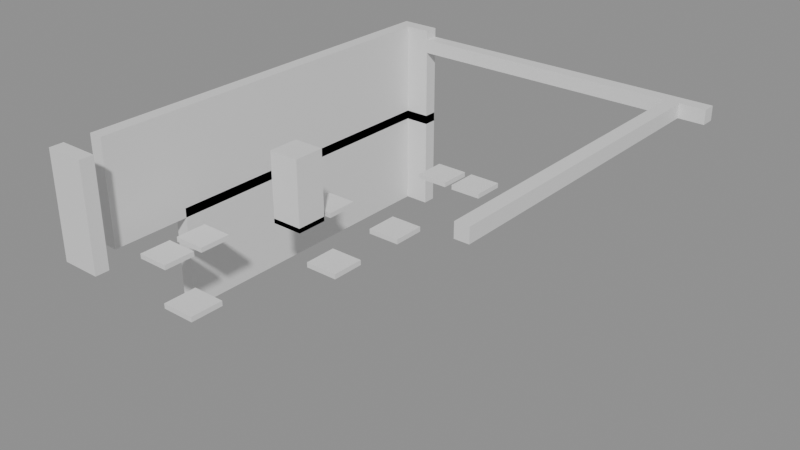 # Source: building_lego.blend  (saved by Blender 5.0.119; exported with 4.5.12 LTS)
import bpy
from mathutils import Matrix  # noqa: F401  (used for matrix-valued properties, if any)

bpy.ops.wm.read_factory_settings(use_empty=True)
scene = bpy.context.scene
scene.name = 'Scene'

# ---- collections
col_01_paredes_externas = bpy.data.collections.new('01_Paredes_Externas'); scene.collection.children.link(col_01_paredes_externas)
col_04_moveis_decoracoes = bpy.data.collections.new('04_Moveis_Decoracoes'); scene.collection.children.link(col_04_moveis_decoracoes)

# ---- materials (node trees are filled in below, after node groups)
mat_mat_parede_externa = bpy.data.materials.new('Mat_Parede_Externa')
mat_mat_moveis = bpy.data.materials.new('Mat_Moveis')

# ---- material node trees
mat_mat_parede_externa.use_nodes = True; mat_mat_parede_externa.node_tree.nodes.clear()
_N = mat_mat_parede_externa.node_tree.nodes; _L = mat_mat_parede_externa.node_tree.links
n0 = _N.new('ShaderNodeBsdfPrincipled'); n0.name = 'BSDF - Pré-fundamentado'; n0.location = (-200, 100)
n1 = _N.new('ShaderNodeOutputMaterial'); n1.name = 'Saída de material'; n1.location = (200, 100)
_L.new(n0.outputs[0], n1.inputs[0])
n1.is_active_output = True
mat_mat_moveis.use_nodes = True; mat_mat_moveis.node_tree.nodes.clear()
_N = mat_mat_moveis.node_tree.nodes; _L = mat_mat_moveis.node_tree.links
n0 = _N.new('ShaderNodeBsdfPrincipled'); n0.name = 'BSDF - Pré-fundamentado'; n0.location = (-200, 100)
n1 = _N.new('ShaderNodeOutputMaterial'); n1.name = 'Saída de material'; n1.location = (200, 100)
_L.new(n0.outputs[0], n1.inputs[0])
n1.is_active_output = True

# ---- meshes
me_bloco_dungeon_wall_4167_4676_z0 = bpy.data.meshes.new('Bloco_dungeon_wall_4167_4676_z0')
me_bloco_dungeon_wall_4167_4676_z0.from_pydata([(-0.5, -0.175, -1.32), (0.5, -0.175, -1.32), (0.5, 0.175, -1.32), (-0.5, 0.175, -1.32), (-0.5, -0.175, 1.32), (0.5, -0.175, 1.32), (0.5, 0.175, 1.32), (-0.5, 0.175, 1.32)], [], [(0, 1, 2, 3), (4, 7, 6, 5), (0, 4, 5, 1), (2, 6, 7, 3), (0, 3, 7, 4), (1, 5, 6, 2)])
me_bloco_dungeon_wall_4167_4676_z0.materials.append(mat_mat_parede_externa)
me_bloco_dungeon_wall_4167_4676_z0.update()
me_bloco_dungeon_wall_4167_4687_z_20 = bpy.data.meshes.new('Bloco_dungeon_wall_4167_4687_z-20')
me_bloco_dungeon_wall_4167_4687_z_20.from_pydata([(-0.5, -0.175, -1.32), (0.5, -0.175, -1.32), (0.5, 0.175, -1.32), (-0.5, 0.175, -1.32), (-0.5, -0.175, 1.32), (0.5, -0.175, 1.32), (0.5, 0.175, 1.32), (-0.5, 0.175, 1.32)], [], [(0, 1, 2, 3), (4, 7, 6, 5), (0, 4, 5, 1), (2, 6, 7, 3), (0, 3, 7, 4), (1, 5, 6, 2)])
me_bloco_dungeon_wall_4167_4687_z_20.materials.append(mat_mat_parede_externa)
me_bloco_dungeon_wall_4167_4687_z_20.update()
me_bloco_dungeon_wall_4167_4687_z0 = bpy.data.meshes.new('Bloco_dungeon_wall_4167_4687_z0')
me_bloco_dungeon_wall_4167_4687_z0.from_pydata([(-0.5, -0.175, -1.32), (0.5, -0.175, -1.32), (0.5, 0.175, -1.32), (-0.5, 0.175, -1.32), (-0.5, -0.175, 1.32), (0.5, -0.175, 1.32), (0.5, 0.175, 1.32), (-0.5, 0.175, 1.32)], [], [(0, 1, 2, 3), (4, 7, 6, 5), (0, 4, 5, 1), (2, 6, 7, 3), (0, 3, 7, 4), (1, 5, 6, 2)])
me_bloco_dungeon_wall_4167_4687_z0.materials.append(mat_mat_parede_externa)
me_bloco_dungeon_wall_4167_4687_z0.update()
me_bloco_stone_wall_4168_4687_z17 = bpy.data.meshes.new('Bloco_stone_wall_4168_4687_z17')
me_bloco_stone_wall_4168_4687_z17.from_pydata([(-0.5, -0.175, -0.18), (0.5, -0.175, -0.18), (0.5, 0.175, -0.18), (-0.5, 0.175, -0.18), (-0.5, -0.175, 0.18), (0.5, -0.175, 0.18), (0.5, 0.175, 0.18), (-0.5, 0.175, 0.18)], [], [(0, 1, 2, 3), (4, 7, 6, 5), (0, 4, 5, 1), (2, 6, 7, 3), (0, 3, 7, 4), (1, 5, 6, 2)])
me_bloco_stone_wall_4168_4687_z17.materials.append(mat_mat_parede_externa)
me_bloco_stone_wall_4168_4687_z17.update()
me_bloco_stone_wall_4169_4687_z17 = bpy.data.meshes.new('Bloco_stone_wall_4169_4687_z17')
me_bloco_stone_wall_4169_4687_z17.from_pydata([(-0.5, -0.175, -0.18), (0.5, -0.175, -0.18), (0.5, 0.175, -0.18), (-0.5, 0.175, -0.18), (-0.5, -0.175, 0.18), (0.5, -0.175, 0.18), (0.5, 0.175, 0.18), (-0.5, 0.175, 0.18)], [], [(0, 1, 2, 3), (4, 7, 6, 5), (0, 4, 5, 1), (2, 6, 7, 3), (0, 3, 7, 4), (1, 5, 6, 2)])
me_bloco_stone_wall_4169_4687_z17.materials.append(mat_mat_parede_externa)
me_bloco_stone_wall_4169_4687_z17.update()
me_bloco_stone_wall_4170_4687_z17 = bpy.data.meshes.new('Bloco_stone_wall_4170_4687_z17')
me_bloco_stone_wall_4170_4687_z17.from_pydata([(-0.5, -0.175, -0.18), (0.5, -0.175, -0.18), (0.5, 0.175, -0.18), (-0.5, 0.175, -0.18), (-0.5, -0.175, 0.18), (0.5, -0.175, 0.18), (0.5, 0.175, 0.18), (-0.5, 0.175, 0.18)], [], [(0, 1, 2, 3), (4, 7, 6, 5), (0, 4, 5, 1), (2, 6, 7, 3), (0, 3, 7, 4), (1, 5, 6, 2)])
me_bloco_stone_wall_4170_4687_z17.materials.append(mat_mat_parede_externa)
me_bloco_stone_wall_4170_4687_z17.update()
me_bloco_stone_wall_4171_4687_z17 = bpy.data.meshes.new('Bloco_stone_wall_4171_4687_z17')
me_bloco_stone_wall_4171_4687_z17.from_pydata([(-0.5, -0.175, -0.18), (0.5, -0.175, -0.18), (0.5, 0.175, -0.18), (-0.5, 0.175, -0.18), (-0.5, -0.175, 0.18), (0.5, -0.175, 0.18), (0.5, 0.175, 0.18), (-0.5, 0.175, 0.18)], [], [(0, 1, 2, 3), (4, 7, 6, 5), (0, 4, 5, 1), (2, 6, 7, 3), (0, 3, 7, 4), (1, 5, 6, 2)])
me_bloco_stone_wall_4171_4687_z17.materials.append(mat_mat_parede_externa)
me_bloco_stone_wall_4171_4687_z17.update()
me_bloco_stone_wall_4172_4687_z17 = bpy.data.meshes.new('Bloco_stone_wall_4172_4687_z17')
me_bloco_stone_wall_4172_4687_z17.from_pydata([(-0.5, -0.175, -0.18), (0.5, -0.175, -0.18), (0.5, 0.175, -0.18), (-0.5, 0.175, -0.18), (-0.5, -0.175, 0.18), (0.5, -0.175, 0.18), (0.5, 0.175, 0.18), (-0.5, 0.175, 0.18)], [], [(0, 1, 2, 3), (4, 7, 6, 5), (0, 4, 5, 1), (2, 6, 7, 3), (0, 3, 7, 4), (1, 5, 6, 2)])
me_bloco_stone_wall_4172_4687_z17.materials.append(mat_mat_parede_externa)
me_bloco_stone_wall_4172_4687_z17.update()
me_bloco_stone_wall_4173_4687_z17 = bpy.data.meshes.new('Bloco_stone_wall_4173_4687_z17')
me_bloco_stone_wall_4173_4687_z17.from_pydata([(-0.5, -0.175, -0.18), (0.5, -0.175, -0.18), (0.5, 0.175, -0.18), (-0.5, 0.175, -0.18), (-0.5, -0.175, 0.18), (0.5, -0.175, 0.18), (0.5, 0.175, 0.18), (-0.5, 0.175, 0.18)], [], [(0, 1, 2, 3), (4, 7, 6, 5), (0, 4, 5, 1), (2, 6, 7, 3), (0, 3, 7, 4), (1, 5, 6, 2)])
me_bloco_stone_wall_4173_4687_z17.materials.append(mat_mat_parede_externa)
me_bloco_stone_wall_4173_4687_z17.update()
me_bloco_stone_wall_4174_4687_z17 = bpy.data.meshes.new('Bloco_stone_wall_4174_4687_z17')
me_bloco_stone_wall_4174_4687_z17.from_pydata([(-0.5, -0.175, -0.18), (0.5, -0.175, -0.18), (0.5, 0.175, -0.18), (-0.5, 0.175, -0.18), (-0.5, -0.175, 0.18), (0.5, -0.175, 0.18), (0.5, 0.175, 0.18), (-0.5, 0.175, 0.18)], [], [(0, 1, 2, 3), (4, 7, 6, 5), (0, 4, 5, 1), (2, 6, 7, 3), (0, 3, 7, 4), (1, 5, 6, 2)])
me_bloco_stone_wall_4174_4687_z17.materials.append(mat_mat_parede_externa)
me_bloco_stone_wall_4174_4687_z17.update()
me_bloco_stone_wall_4175_4687_z17 = bpy.data.meshes.new('Bloco_stone_wall_4175_4687_z17')
me_bloco_stone_wall_4175_4687_z17.from_pydata([(-0.5, -0.175, -0.18), (0.5, -0.175, -0.18), (0.5, 0.175, -0.18), (-0.5, 0.175, -0.18), (-0.5, -0.175, 0.18), (0.5, -0.175, 0.18), (0.5, 0.175, 0.18), (-0.5, 0.175, 0.18)], [], [(0, 1, 2, 3), (4, 7, 6, 5), (0, 4, 5, 1), (2, 6, 7, 3), (0, 3, 7, 4), (1, 5, 6, 2)])
me_bloco_stone_wall_4175_4687_z17.materials.append(mat_mat_parede_externa)
me_bloco_stone_wall_4175_4687_z17.update()
me_bloco_dungeon_wall_4167_4677_z0 = bpy.data.meshes.new('Bloco_dungeon_wall_4167_4677_z0')
me_bloco_dungeon_wall_4167_4677_z0.from_pydata([(-0.175, -0.5, -1.32), (0.175, -0.5, -1.32), (0.175, 0.5, -1.32), (-0.175, 0.5, -1.32), (-0.175, -0.5, 1.32), (0.175, -0.5, 1.32), (0.175, 0.5, 1.32), (-0.175, 0.5, 1.32)], [], [(0, 1, 2, 3), (4, 7, 6, 5), (0, 4, 5, 1), (2, 6, 7, 3), (0, 3, 7, 4), (1, 5, 6, 2)])
me_bloco_dungeon_wall_4167_4677_z0.materials.append(mat_mat_parede_externa)
me_bloco_dungeon_wall_4167_4677_z0.update()
me_bloco_dungeon_wall_4167_4678_z0 = bpy.data.meshes.new('Bloco_dungeon_wall_4167_4678_z0')
me_bloco_dungeon_wall_4167_4678_z0.from_pydata([(-0.175, -0.5, -1.32), (0.175, -0.5, -1.32), (0.175, 0.5, -1.32), (-0.175, 0.5, -1.32), (-0.175, -0.5, 1.32), (0.175, -0.5, 1.32), (0.175, 0.5, 1.32), (-0.175, 0.5, 1.32)], [], [(0, 1, 2, 3), (4, 7, 6, 5), (0, 4, 5, 1), (2, 6, 7, 3), (0, 3, 7, 4), (1, 5, 6, 2)])
me_bloco_dungeon_wall_4167_4678_z0.materials.append(mat_mat_parede_externa)
me_bloco_dungeon_wall_4167_4678_z0.update()
me_bloco_dungeon_wall_4167_4679_z_20 = bpy.data.meshes.new('Bloco_dungeon_wall_4167_4679_z-20')
me_bloco_dungeon_wall_4167_4679_z_20.from_pydata([(-0.175, -0.5, -1.32), (0.175, -0.5, -1.32), (0.175, 0.5, -1.32), (-0.175, 0.5, -1.32), (-0.175, -0.5, 1.32), (0.175, -0.5, 1.32), (0.175, 0.5, 1.32), (-0.175, 0.5, 1.32)], [], [(0, 1, 2, 3), (4, 7, 6, 5), (0, 4, 5, 1), (2, 6, 7, 3), (0, 3, 7, 4), (1, 5, 6, 2)])
me_bloco_dungeon_wall_4167_4679_z_20.materials.append(mat_mat_parede_externa)
me_bloco_dungeon_wall_4167_4679_z_20.update()
me_bloco_dungeon_wall_4167_4679_z0 = bpy.data.meshes.new('Bloco_dungeon_wall_4167_4679_z0')
me_bloco_dungeon_wall_4167_4679_z0.from_pydata([(-0.175, -0.5, -1.32), (0.175, -0.5, -1.32), (0.175, 0.5, -1.32), (-0.175, 0.5, -1.32), (-0.175, -0.5, 1.32), (0.175, -0.5, 1.32), (0.175, 0.5, 1.32), (-0.175, 0.5, 1.32)], [], [(0, 1, 2, 3), (4, 7, 6, 5), (0, 4, 5, 1), (2, 6, 7, 3), (0, 3, 7, 4), (1, 5, 6, 2)])
me_bloco_dungeon_wall_4167_4679_z0.materials.append(mat_mat_parede_externa)
me_bloco_dungeon_wall_4167_4679_z0.update()
me_bloco_dungeon_wall_4167_4680_z_20 = bpy.data.meshes.new('Bloco_dungeon_wall_4167_4680_z-20')
me_bloco_dungeon_wall_4167_4680_z_20.from_pydata([(-0.175, -0.5, -1.32), (0.175, -0.5, -1.32), (0.175, 0.5, -1.32), (-0.175, 0.5, -1.32), (-0.175, -0.5, 1.32), (0.175, -0.5, 1.32), (0.175, 0.5, 1.32), (-0.175, 0.5, 1.32)], [], [(0, 1, 2, 3), (4, 7, 6, 5), (0, 4, 5, 1), (2, 6, 7, 3), (0, 3, 7, 4), (1, 5, 6, 2)])
me_bloco_dungeon_wall_4167_4680_z_20.materials.append(mat_mat_parede_externa)
me_bloco_dungeon_wall_4167_4680_z_20.update()
me_bloco_dungeon_wall_4167_4680_z0 = bpy.data.meshes.new('Bloco_dungeon_wall_4167_4680_z0')
me_bloco_dungeon_wall_4167_4680_z0.from_pydata([(-0.175, -0.5, -1.32), (0.175, -0.5, -1.32), (0.175, 0.5, -1.32), (-0.175, 0.5, -1.32), (-0.175, -0.5, 1.32), (0.175, -0.5, 1.32), (0.175, 0.5, 1.32), (-0.175, 0.5, 1.32)], [], [(0, 1, 2, 3), (4, 7, 6, 5), (0, 4, 5, 1), (2, 6, 7, 3), (0, 3, 7, 4), (1, 5, 6, 2)])
me_bloco_dungeon_wall_4167_4680_z0.materials.append(mat_mat_parede_externa)
me_bloco_dungeon_wall_4167_4680_z0.update()
me_bloco_dungeon_wall_4167_4681_z_20 = bpy.data.meshes.new('Bloco_dungeon_wall_4167_4681_z-20')
me_bloco_dungeon_wall_4167_4681_z_20.from_pydata([(-0.175, -0.5, -1.32), (0.175, -0.5, -1.32), (0.175, 0.5, -1.32), (-0.175, 0.5, -1.32), (-0.175, -0.5, 1.32), (0.175, -0.5, 1.32), (0.175, 0.5, 1.32), (-0.175, 0.5, 1.32)], [], [(0, 1, 2, 3), (4, 7, 6, 5), (0, 4, 5, 1), (2, 6, 7, 3), (0, 3, 7, 4), (1, 5, 6, 2)])
me_bloco_dungeon_wall_4167_4681_z_20.materials.append(mat_mat_parede_externa)
me_bloco_dungeon_wall_4167_4681_z_20.update()
me_bloco_dungeon_wall_4167_4681_z0 = bpy.data.meshes.new('Bloco_dungeon_wall_4167_4681_z0')
me_bloco_dungeon_wall_4167_4681_z0.from_pydata([(-0.175, -0.5, -1.32), (0.175, -0.5, -1.32), (0.175, 0.5, -1.32), (-0.175, 0.5, -1.32), (-0.175, -0.5, 1.32), (0.175, -0.5, 1.32), (0.175, 0.5, 1.32), (-0.175, 0.5, 1.32)], [], [(0, 1, 2, 3), (4, 7, 6, 5), (0, 4, 5, 1), (2, 6, 7, 3), (0, 3, 7, 4), (1, 5, 6, 2)])
me_bloco_dungeon_wall_4167_4681_z0.materials.append(mat_mat_parede_externa)
me_bloco_dungeon_wall_4167_4681_z0.update()
me_bloco_dungeon_wall_4167_4682_z_20 = bpy.data.meshes.new('Bloco_dungeon_wall_4167_4682_z-20')
me_bloco_dungeon_wall_4167_4682_z_20.from_pydata([(-0.175, -0.5, -1.32), (0.175, -0.5, -1.32), (0.175, 0.5, -1.32), (-0.175, 0.5, -1.32), (-0.175, -0.5, 1.32), (0.175, -0.5, 1.32), (0.175, 0.5, 1.32), (-0.175, 0.5, 1.32)], [], [(0, 1, 2, 3), (4, 7, 6, 5), (0, 4, 5, 1), (2, 6, 7, 3), (0, 3, 7, 4), (1, 5, 6, 2)])
me_bloco_dungeon_wall_4167_4682_z_20.materials.append(mat_mat_parede_externa)
me_bloco_dungeon_wall_4167_4682_z_20.update()
me_bloco_dungeon_wall_4167_4682_z0 = bpy.data.meshes.new('Bloco_dungeon_wall_4167_4682_z0')
me_bloco_dungeon_wall_4167_4682_z0.from_pydata([(-0.175, -0.5, -1.32), (0.175, -0.5, -1.32), (0.175, 0.5, -1.32), (-0.175, 0.5, -1.32), (-0.175, -0.5, 1.32), (0.175, -0.5, 1.32), (0.175, 0.5, 1.32), (-0.175, 0.5, 1.32)], [], [(0, 1, 2, 3), (4, 7, 6, 5), (0, 4, 5, 1), (2, 6, 7, 3), (0, 3, 7, 4), (1, 5, 6, 2)])
me_bloco_dungeon_wall_4167_4682_z0.materials.append(mat_mat_parede_externa)
me_bloco_dungeon_wall_4167_4682_z0.update()
me_bloco_dungeon_wall_4167_4683_z_20 = bpy.data.meshes.new('Bloco_dungeon_wall_4167_4683_z-20')
me_bloco_dungeon_wall_4167_4683_z_20.from_pydata([(-0.175, -0.5, -1.32), (0.175, -0.5, -1.32), (0.175, 0.5, -1.32), (-0.175, 0.5, -1.32), (-0.175, -0.5, 1.32), (0.175, -0.5, 1.32), (0.175, 0.5, 1.32), (-0.175, 0.5, 1.32)], [], [(0, 1, 2, 3), (4, 7, 6, 5), (0, 4, 5, 1), (2, 6, 7, 3), (0, 3, 7, 4), (1, 5, 6, 2)])
me_bloco_dungeon_wall_4167_4683_z_20.materials.append(mat_mat_parede_externa)
me_bloco_dungeon_wall_4167_4683_z_20.update()
me_bloco_dungeon_wall_4167_4683_z0 = bpy.data.meshes.new('Bloco_dungeon_wall_4167_4683_z0')
me_bloco_dungeon_wall_4167_4683_z0.from_pydata([(-0.175, -0.5, -1.32), (0.175, -0.5, -1.32), (0.175, 0.5, -1.32), (-0.175, 0.5, -1.32), (-0.175, -0.5, 1.32), (0.175, -0.5, 1.32), (0.175, 0.5, 1.32), (-0.175, 0.5, 1.32)], [], [(0, 1, 2, 3), (4, 7, 6, 5), (0, 4, 5, 1), (2, 6, 7, 3), (0, 3, 7, 4), (1, 5, 6, 2)])
me_bloco_dungeon_wall_4167_4683_z0.materials.append(mat_mat_parede_externa)
me_bloco_dungeon_wall_4167_4683_z0.update()
me_bloco_dungeon_wall_4167_4684_z_20 = bpy.data.meshes.new('Bloco_dungeon_wall_4167_4684_z-20')
me_bloco_dungeon_wall_4167_4684_z_20.from_pydata([(-0.175, -0.5, -1.32), (0.175, -0.5, -1.32), (0.175, 0.5, -1.32), (-0.175, 0.5, -1.32), (-0.175, -0.5, 1.32), (0.175, -0.5, 1.32), (0.175, 0.5, 1.32), (-0.175, 0.5, 1.32)], [], [(0, 1, 2, 3), (4, 7, 6, 5), (0, 4, 5, 1), (2, 6, 7, 3), (0, 3, 7, 4), (1, 5, 6, 2)])
me_bloco_dungeon_wall_4167_4684_z_20.materials.append(mat_mat_parede_externa)
me_bloco_dungeon_wall_4167_4684_z_20.update()
me_bloco_dungeon_wall_4167_4684_z0 = bpy.data.meshes.new('Bloco_dungeon_wall_4167_4684_z0')
me_bloco_dungeon_wall_4167_4684_z0.from_pydata([(-0.175, -0.5, -1.32), (0.175, -0.5, -1.32), (0.175, 0.5, -1.32), (-0.175, 0.5, -1.32), (-0.175, -0.5, 1.32), (0.175, -0.5, 1.32), (0.175, 0.5, 1.32), (-0.175, 0.5, 1.32)], [], [(0, 1, 2, 3), (4, 7, 6, 5), (0, 4, 5, 1), (2, 6, 7, 3), (0, 3, 7, 4), (1, 5, 6, 2)])
me_bloco_dungeon_wall_4167_4684_z0.materials.append(mat_mat_parede_externa)
me_bloco_dungeon_wall_4167_4684_z0.update()
me_bloco_dungeon_wall_4167_4685_z_20 = bpy.data.meshes.new('Bloco_dungeon_wall_4167_4685_z-20')
me_bloco_dungeon_wall_4167_4685_z_20.from_pydata([(-0.175, -0.5, -1.32), (0.175, -0.5, -1.32), (0.175, 0.5, -1.32), (-0.175, 0.5, -1.32), (-0.175, -0.5, 1.32), (0.175, -0.5, 1.32), (0.175, 0.5, 1.32), (-0.175, 0.5, 1.32)], [], [(0, 1, 2, 3), (4, 7, 6, 5), (0, 4, 5, 1), (2, 6, 7, 3), (0, 3, 7, 4), (1, 5, 6, 2)])
me_bloco_dungeon_wall_4167_4685_z_20.materials.append(mat_mat_parede_externa)
me_bloco_dungeon_wall_4167_4685_z_20.update()
me_bloco_dungeon_wall_4167_4685_z0 = bpy.data.meshes.new('Bloco_dungeon_wall_4167_4685_z0')
me_bloco_dungeon_wall_4167_4685_z0.from_pydata([(-0.175, -0.5, -1.32), (0.175, -0.5, -1.32), (0.175, 0.5, -1.32), (-0.175, 0.5, -1.32), (-0.175, -0.5, 1.32), (0.175, -0.5, 1.32), (0.175, 0.5, 1.32), (-0.175, 0.5, 1.32)], [], [(0, 1, 2, 3), (4, 7, 6, 5), (0, 4, 5, 1), (2, 6, 7, 3), (0, 3, 7, 4), (1, 5, 6, 2)])
me_bloco_dungeon_wall_4167_4685_z0.materials.append(mat_mat_parede_externa)
me_bloco_dungeon_wall_4167_4685_z0.update()
me_bloco_dungeon_wall_4167_4686_z_20 = bpy.data.meshes.new('Bloco_dungeon_wall_4167_4686_z-20')
me_bloco_dungeon_wall_4167_4686_z_20.from_pydata([(-0.175, -0.5, -1.32), (0.175, -0.5, -1.32), (0.175, 0.5, -1.32), (-0.175, 0.5, -1.32), (-0.175, -0.5, 1.32), (0.175, -0.5, 1.32), (0.175, 0.5, 1.32), (-0.175, 0.5, 1.32)], [], [(0, 1, 2, 3), (4, 7, 6, 5), (0, 4, 5, 1), (2, 6, 7, 3), (0, 3, 7, 4), (1, 5, 6, 2)])
me_bloco_dungeon_wall_4167_4686_z_20.materials.append(mat_mat_parede_externa)
me_bloco_dungeon_wall_4167_4686_z_20.update()
me_bloco_dungeon_wall_4167_4686_z0 = bpy.data.meshes.new('Bloco_dungeon_wall_4167_4686_z0')
me_bloco_dungeon_wall_4167_4686_z0.from_pydata([(-0.175, -0.5, -1.32), (0.175, -0.5, -1.32), (0.175, 0.5, -1.32), (-0.175, 0.5, -1.32), (-0.175, -0.5, 1.32), (0.175, -0.5, 1.32), (0.175, 0.5, 1.32), (-0.175, 0.5, 1.32)], [], [(0, 1, 2, 3), (4, 7, 6, 5), (0, 4, 5, 1), (2, 6, 7, 3), (0, 3, 7, 4), (1, 5, 6, 2)])
me_bloco_dungeon_wall_4167_4686_z0.materials.append(mat_mat_parede_externa)
me_bloco_dungeon_wall_4167_4686_z0.update()
me_bloco_stone_wall_4175_4679_z17 = bpy.data.meshes.new('Bloco_stone_wall_4175_4679_z17')
me_bloco_stone_wall_4175_4679_z17.from_pydata([(-0.175, -0.5, -0.18), (0.175, -0.5, -0.18), (0.175, 0.5, -0.18), (-0.175, 0.5, -0.18), (-0.175, -0.5, 0.18), (0.175, -0.5, 0.18), (0.175, 0.5, 0.18), (-0.175, 0.5, 0.18)], [], [(0, 1, 2, 3), (4, 7, 6, 5), (0, 4, 5, 1), (2, 6, 7, 3), (0, 3, 7, 4), (1, 5, 6, 2)])
me_bloco_stone_wall_4175_4679_z17.materials.append(mat_mat_parede_externa)
me_bloco_stone_wall_4175_4679_z17.update()
me_bloco_stone_wall_4175_4680_z17 = bpy.data.meshes.new('Bloco_stone_wall_4175_4680_z17')
me_bloco_stone_wall_4175_4680_z17.from_pydata([(-0.175, -0.5, -0.18), (0.175, -0.5, -0.18), (0.175, 0.5, -0.18), (-0.175, 0.5, -0.18), (-0.175, -0.5, 0.18), (0.175, -0.5, 0.18), (0.175, 0.5, 0.18), (-0.175, 0.5, 0.18)], [], [(0, 1, 2, 3), (4, 7, 6, 5), (0, 4, 5, 1), (2, 6, 7, 3), (0, 3, 7, 4), (1, 5, 6, 2)])
me_bloco_stone_wall_4175_4680_z17.materials.append(mat_mat_parede_externa)
me_bloco_stone_wall_4175_4680_z17.update()
me_bloco_stone_wall_4175_4681_z17 = bpy.data.meshes.new('Bloco_stone_wall_4175_4681_z17')
me_bloco_stone_wall_4175_4681_z17.from_pydata([(-0.175, -0.5, -0.18), (0.175, -0.5, -0.18), (0.175, 0.5, -0.18), (-0.175, 0.5, -0.18), (-0.175, -0.5, 0.18), (0.175, -0.5, 0.18), (0.175, 0.5, 0.18), (-0.175, 0.5, 0.18)], [], [(0, 1, 2, 3), (4, 7, 6, 5), (0, 4, 5, 1), (2, 6, 7, 3), (0, 3, 7, 4), (1, 5, 6, 2)])
me_bloco_stone_wall_4175_4681_z17.materials.append(mat_mat_parede_externa)
me_bloco_stone_wall_4175_4681_z17.update()
me_bloco_stone_wall_4175_4682_z17 = bpy.data.meshes.new('Bloco_stone_wall_4175_4682_z17')
me_bloco_stone_wall_4175_4682_z17.from_pydata([(-0.175, -0.5, -0.18), (0.175, -0.5, -0.18), (0.175, 0.5, -0.18), (-0.175, 0.5, -0.18), (-0.175, -0.5, 0.18), (0.175, -0.5, 0.18), (0.175, 0.5, 0.18), (-0.175, 0.5, 0.18)], [], [(0, 1, 2, 3), (4, 7, 6, 5), (0, 4, 5, 1), (2, 6, 7, 3), (0, 3, 7, 4), (1, 5, 6, 2)])
me_bloco_stone_wall_4175_4682_z17.materials.append(mat_mat_parede_externa)
me_bloco_stone_wall_4175_4682_z17.update()
me_bloco_stone_wall_4175_4683_z17 = bpy.data.meshes.new('Bloco_stone_wall_4175_4683_z17')
me_bloco_stone_wall_4175_4683_z17.from_pydata([(-0.175, -0.5, -0.18), (0.175, -0.5, -0.18), (0.175, 0.5, -0.18), (-0.175, 0.5, -0.18), (-0.175, -0.5, 0.18), (0.175, -0.5, 0.18), (0.175, 0.5, 0.18), (-0.175, 0.5, 0.18)], [], [(0, 1, 2, 3), (4, 7, 6, 5), (0, 4, 5, 1), (2, 6, 7, 3), (0, 3, 7, 4), (1, 5, 6, 2)])
me_bloco_stone_wall_4175_4683_z17.materials.append(mat_mat_parede_externa)
me_bloco_stone_wall_4175_4683_z17.update()
me_bloco_stone_wall_4175_4684_z17 = bpy.data.meshes.new('Bloco_stone_wall_4175_4684_z17')
me_bloco_stone_wall_4175_4684_z17.from_pydata([(-0.175, -0.5, -0.18), (0.175, -0.5, -0.18), (0.175, 0.5, -0.18), (-0.175, 0.5, -0.18), (-0.175, -0.5, 0.18), (0.175, -0.5, 0.18), (0.175, 0.5, 0.18), (-0.175, 0.5, 0.18)], [], [(0, 1, 2, 3), (4, 7, 6, 5), (0, 4, 5, 1), (2, 6, 7, 3), (0, 3, 7, 4), (1, 5, 6, 2)])
me_bloco_stone_wall_4175_4684_z17.materials.append(mat_mat_parede_externa)
me_bloco_stone_wall_4175_4684_z17.update()
me_bloco_stone_wall_4175_4685_z17 = bpy.data.meshes.new('Bloco_stone_wall_4175_4685_z17')
me_bloco_stone_wall_4175_4685_z17.from_pydata([(-0.175, -0.5, -0.18), (0.175, -0.5, -0.18), (0.175, 0.5, -0.18), (-0.175, 0.5, -0.18), (-0.175, -0.5, 0.18), (0.175, -0.5, 0.18), (0.175, 0.5, 0.18), (-0.175, 0.5, 0.18)], [], [(0, 1, 2, 3), (4, 7, 6, 5), (0, 4, 5, 1), (2, 6, 7, 3), (0, 3, 7, 4), (1, 5, 6, 2)])
me_bloco_stone_wall_4175_4685_z17.materials.append(mat_mat_parede_externa)
me_bloco_stone_wall_4175_4685_z17.update()
me_bloco_stone_wall_4175_4686_z17 = bpy.data.meshes.new('Bloco_stone_wall_4175_4686_z17')
me_bloco_stone_wall_4175_4686_z17.from_pydata([(-0.175, -0.5, -0.18), (0.175, -0.5, -0.18), (0.175, 0.5, -0.18), (-0.175, 0.5, -0.18), (-0.175, -0.5, 0.18), (0.175, -0.5, 0.18), (0.175, 0.5, 0.18), (-0.175, 0.5, 0.18)], [], [(0, 1, 2, 3), (4, 7, 6, 5), (0, 4, 5, 1), (2, 6, 7, 3), (0, 3, 7, 4), (1, 5, 6, 2)])
me_bloco_stone_wall_4175_4686_z17.materials.append(mat_mat_parede_externa)
me_bloco_stone_wall_4175_4686_z17.update()
me_movel_web_4170_4676_z0 = bpy.data.meshes.new('Movel_web_4170_4676_z0')
me_movel_web_4170_4676_z0.from_pydata([(-0.4, -0.4, -0.06), (0.4, -0.4, -0.06), (0.4, 0.4, -0.06), (-0.4, 0.4, -0.06), (-0.4, -0.4, 0.06), (0.4, -0.4, 0.06), (0.4, 0.4, 0.06), (-0.4, 0.4, 0.06)], [], [(0, 1, 2, 3), (4, 7, 6, 5), (0, 4, 5, 1), (2, 6, 7, 3), (0, 3, 7, 4), (1, 5, 6, 2)])
me_movel_web_4170_4676_z0.materials.append(mat_mat_moveis)
me_movel_web_4170_4676_z0.update()
me_movel_body_4168_4677_z0 = bpy.data.meshes.new('Movel_body_4168_4677_z0')
me_movel_body_4168_4677_z0.from_pydata([(-0.4, -0.4, -0.06), (0.4, -0.4, -0.06), (0.4, 0.4, -0.06), (-0.4, 0.4, -0.06), (-0.4, -0.4, 0.06), (0.4, -0.4, 0.06), (0.4, 0.4, 0.06), (-0.4, 0.4, 0.06)], [], [(0, 1, 2, 3), (4, 7, 6, 5), (0, 4, 5, 1), (2, 6, 7, 3), (0, 3, 7, 4), (1, 5, 6, 2)])
me_movel_body_4168_4677_z0.materials.append(mat_mat_moveis)
me_movel_body_4168_4677_z0.update()
me_movel_garbage_4168_4678_z0 = bpy.data.meshes.new('Movel_garbage_4168_4678_z0')
me_movel_garbage_4168_4678_z0.from_pydata([(-0.4, -0.4, -0.06), (0.4, -0.4, -0.06), (0.4, 0.4, -0.06), (-0.4, 0.4, -0.06), (-0.4, -0.4, 0.06), (0.4, -0.4, 0.06), (0.4, 0.4, 0.06), (-0.4, 0.4, 0.06)], [], [(0, 1, 2, 3), (4, 7, 6, 5), (0, 4, 5, 1), (2, 6, 7, 3), (0, 3, 7, 4), (1, 5, 6, 2)])
me_movel_garbage_4168_4678_z0.materials.append(mat_mat_moveis)
me_movel_garbage_4168_4678_z0.update()
me_movel_garbage_4171_4679_z0 = bpy.data.meshes.new('Movel_garbage_4171_4679_z0')
me_movel_garbage_4171_4679_z0.from_pydata([(-0.4, -0.4, -0.06), (0.4, -0.4, -0.06), (0.4, 0.4, -0.06), (-0.4, 0.4, -0.06), (-0.4, -0.4, 0.06), (0.4, -0.4, 0.06), (0.4, 0.4, 0.06), (-0.4, 0.4, 0.06)], [], [(0, 1, 2, 3), (4, 7, 6, 5), (0, 4, 5, 1), (2, 6, 7, 3), (0, 3, 7, 4), (1, 5, 6, 2)])
me_movel_garbage_4171_4679_z0.materials.append(mat_mat_moveis)
me_movel_garbage_4171_4679_z0.update()
me_movel_fire_pit_4169_4680_z0 = bpy.data.meshes.new('Movel_fire_pit_4169_4680_z0')
me_movel_fire_pit_4169_4680_z0.from_pydata([(-0.4, -0.4, -0.06), (0.4, -0.4, -0.06), (0.4, 0.4, -0.06), (-0.4, 0.4, -0.06), (-0.4, -0.4, 0.06), (0.4, -0.4, 0.06), (0.4, 0.4, 0.06), (-0.4, 0.4, 0.06)], [], [(0, 1, 2, 3), (4, 7, 6, 5), (0, 4, 5, 1), (2, 6, 7, 3), (0, 3, 7, 4), (1, 5, 6, 2)])
me_movel_fire_pit_4169_4680_z0.materials.append(mat_mat_moveis)
me_movel_fire_pit_4169_4680_z0.update()
me_movel_cauldron_4169_4680_z0 = bpy.data.meshes.new('Movel_cauldron_4169_4680_z0')
me_movel_cauldron_4169_4680_z0.from_pydata([(-0.4, -0.4, -0.9), (0.4, -0.4, -0.9), (0.4, 0.4, -0.9), (-0.4, 0.4, -0.9), (-0.4, -0.4, 0.9), (0.4, -0.4, 0.9), (0.4, 0.4, 0.9), (-0.4, 0.4, 0.9)], [], [(0, 1, 2, 3), (4, 7, 6, 5), (0, 4, 5, 1), (2, 6, 7, 3), (0, 3, 7, 4), (1, 5, 6, 2)])
me_movel_cauldron_4169_4680_z0.materials.append(mat_mat_moveis)
me_movel_cauldron_4169_4680_z0.update()
me_movel_garbage_4168_4681_z0 = bpy.data.meshes.new('Movel_garbage_4168_4681_z0')
me_movel_garbage_4168_4681_z0.from_pydata([(-0.4, -0.4, -0.06), (0.4, -0.4, -0.06), (0.4, 0.4, -0.06), (-0.4, 0.4, -0.06), (-0.4, -0.4, 0.06), (0.4, -0.4, 0.06), (0.4, 0.4, 0.06), (-0.4, 0.4, 0.06)], [], [(0, 1, 2, 3), (4, 7, 6, 5), (0, 4, 5, 1), (2, 6, 7, 3), (0, 3, 7, 4), (1, 5, 6, 2)])
me_movel_garbage_4168_4681_z0.materials.append(mat_mat_moveis)
me_movel_garbage_4168_4681_z0.update()
me_movel_body_part_4169_4681_z0 = bpy.data.meshes.new('Movel_body_part_4169_4681_z0')
me_movel_body_part_4169_4681_z0.from_pydata([(-0.4, -0.4, -0.06), (0.4, -0.4, -0.06), (0.4, 0.4, -0.06), (-0.4, 0.4, -0.06), (-0.4, -0.4, 0.06), (0.4, -0.4, 0.06), (0.4, 0.4, 0.06), (-0.4, 0.4, 0.06)], [], [(0, 1, 2, 3), (4, 7, 6, 5), (0, 4, 5, 1), (2, 6, 7, 3), (0, 3, 7, 4), (1, 5, 6, 2)])
me_movel_body_part_4169_4681_z0.materials.append(mat_mat_moveis)
me_movel_body_part_4169_4681_z0.update()
me_movel_garbage_4171_4681_z0 = bpy.data.meshes.new('Movel_garbage_4171_4681_z0')
me_movel_garbage_4171_4681_z0.from_pydata([(-0.4, -0.4, -0.06), (0.4, -0.4, -0.06), (0.4, 0.4, -0.06), (-0.4, 0.4, -0.06), (-0.4, -0.4, 0.06), (0.4, -0.4, 0.06), (0.4, 0.4, 0.06), (-0.4, 0.4, 0.06)], [], [(0, 1, 2, 3), (4, 7, 6, 5), (0, 4, 5, 1), (2, 6, 7, 3), (0, 3, 7, 4), (1, 5, 6, 2)])
me_movel_garbage_4171_4681_z0.materials.append(mat_mat_moveis)
me_movel_garbage_4171_4681_z0.update()
me_movel_garbage_4170_4684_z0 = bpy.data.meshes.new('Movel_garbage_4170_4684_z0')
me_movel_garbage_4170_4684_z0.from_pydata([(-0.4, -0.4, -0.06), (0.4, -0.4, -0.06), (0.4, 0.4, -0.06), (-0.4, 0.4, -0.06), (-0.4, -0.4, 0.06), (0.4, -0.4, 0.06), (0.4, 0.4, 0.06), (-0.4, 0.4, 0.06)], [], [(0, 1, 2, 3), (4, 7, 6, 5), (0, 4, 5, 1), (2, 6, 7, 3), (0, 3, 7, 4), (1, 5, 6, 2)])
me_movel_garbage_4170_4684_z0.materials.append(mat_mat_moveis)
me_movel_garbage_4170_4684_z0.update()
me_movel_garbage_4171_4684_z0 = bpy.data.meshes.new('Movel_garbage_4171_4684_z0')
me_movel_garbage_4171_4684_z0.from_pydata([(-0.4, -0.4, -0.06), (0.4, -0.4, -0.06), (0.4, 0.4, -0.06), (-0.4, 0.4, -0.06), (-0.4, -0.4, 0.06), (0.4, -0.4, 0.06), (0.4, 0.4, 0.06), (-0.4, 0.4, 0.06)], [], [(0, 1, 2, 3), (4, 7, 6, 5), (0, 4, 5, 1), (2, 6, 7, 3), (0, 3, 7, 4), (1, 5, 6, 2)])
me_movel_garbage_4171_4684_z0.materials.append(mat_mat_moveis)
me_movel_garbage_4171_4684_z0.update()

# ---- objects
ob_parede_externa_norte_y4676_x4167_4167 = bpy.data.objects.new('Parede_Externa_Norte_Y4676_X4167_4167', None)
ob_bloco_dungeon_wall_4167_4676_z0 = bpy.data.objects.new('Bloco_dungeon_wall_4167_4676_z0', me_bloco_dungeon_wall_4167_4676_z0)
ob_parede_externa_sul_y4687_x4167_4175 = bpy.data.objects.new('Parede_Externa_Sul_Y4687_X4167_4175', None)
ob_bloco_dungeon_wall_4167_4687_z_20 = bpy.data.objects.new('Bloco_dungeon_wall_4167_4687_z-20', me_bloco_dungeon_wall_4167_4687_z_20)
ob_bloco_dungeon_wall_4167_4687_z0 = bpy.data.objects.new('Bloco_dungeon_wall_4167_4687_z0', me_bloco_dungeon_wall_4167_4687_z0)
ob_bloco_stone_wall_4168_4687_z17 = bpy.data.objects.new('Bloco_stone_wall_4168_4687_z17', me_bloco_stone_wall_4168_4687_z17)
ob_bloco_stone_wall_4169_4687_z17 = bpy.data.objects.new('Bloco_stone_wall_4169_4687_z17', me_bloco_stone_wall_4169_4687_z17)
ob_bloco_stone_wall_4170_4687_z17 = bpy.data.objects.new('Bloco_stone_wall_4170_4687_z17', me_bloco_stone_wall_4170_4687_z17)
ob_bloco_stone_wall_4171_4687_z17 = bpy.data.objects.new('Bloco_stone_wall_4171_4687_z17', me_bloco_stone_wall_4171_4687_z17)
ob_bloco_stone_wall_4172_4687_z17 = bpy.data.objects.new('Bloco_stone_wall_4172_4687_z17', me_bloco_stone_wall_4172_4687_z17)
ob_bloco_stone_wall_4173_4687_z17 = bpy.data.objects.new('Bloco_stone_wall_4173_4687_z17', me_bloco_stone_wall_4173_4687_z17)
ob_bloco_stone_wall_4174_4687_z17 = bpy.data.objects.new('Bloco_stone_wall_4174_4687_z17', me_bloco_stone_wall_4174_4687_z17)
ob_bloco_stone_wall_4175_4687_z17 = bpy.data.objects.new('Bloco_stone_wall_4175_4687_z17', me_bloco_stone_wall_4175_4687_z17)
ob_parede_externa_oeste_x4167_y4677_4686 = bpy.data.objects.new('Parede_Externa_Oeste_X4167_Y4677_4686', None)
ob_bloco_dungeon_wall_4167_4677_z0 = bpy.data.objects.new('Bloco_dungeon_wall_4167_4677_z0', me_bloco_dungeon_wall_4167_4677_z0)
ob_bloco_dungeon_wall_4167_4678_z0 = bpy.data.objects.new('Bloco_dungeon_wall_4167_4678_z0', me_bloco_dungeon_wall_4167_4678_z0)
ob_bloco_dungeon_wall_4167_4679_z_20 = bpy.data.objects.new('Bloco_dungeon_wall_4167_4679_z-20', me_bloco_dungeon_wall_4167_4679_z_20)
ob_bloco_dungeon_wall_4167_4679_z0 = bpy.data.objects.new('Bloco_dungeon_wall_4167_4679_z0', me_bloco_dungeon_wall_4167_4679_z0)
ob_bloco_dungeon_wall_4167_4680_z_20 = bpy.data.objects.new('Bloco_dungeon_wall_4167_4680_z-20', me_bloco_dungeon_wall_4167_4680_z_20)
ob_bloco_dungeon_wall_4167_4680_z0 = bpy.data.objects.new('Bloco_dungeon_wall_4167_4680_z0', me_bloco_dungeon_wall_4167_4680_z0)
ob_bloco_dungeon_wall_4167_4681_z_20 = bpy.data.objects.new('Bloco_dungeon_wall_4167_4681_z-20', me_bloco_dungeon_wall_4167_4681_z_20)
ob_bloco_dungeon_wall_4167_4681_z0 = bpy.data.objects.new('Bloco_dungeon_wall_4167_4681_z0', me_bloco_dungeon_wall_4167_4681_z0)
ob_bloco_dungeon_wall_4167_4682_z_20 = bpy.data.objects.new('Bloco_dungeon_wall_4167_4682_z-20', me_bloco_dungeon_wall_4167_4682_z_20)
ob_bloco_dungeon_wall_4167_4682_z0 = bpy.data.objects.new('Bloco_dungeon_wall_4167_4682_z0', me_bloco_dungeon_wall_4167_4682_z0)
ob_bloco_dungeon_wall_4167_4683_z_20 = bpy.data.objects.new('Bloco_dungeon_wall_4167_4683_z-20', me_bloco_dungeon_wall_4167_4683_z_20)
ob_bloco_dungeon_wall_4167_4683_z0 = bpy.data.objects.new('Bloco_dungeon_wall_4167_4683_z0', me_bloco_dungeon_wall_4167_4683_z0)
ob_bloco_dungeon_wall_4167_4684_z_20 = bpy.data.objects.new('Bloco_dungeon_wall_4167_4684_z-20', me_bloco_dungeon_wall_4167_4684_z_20)
ob_bloco_dungeon_wall_4167_4684_z0 = bpy.data.objects.new('Bloco_dungeon_wall_4167_4684_z0', me_bloco_dungeon_wall_4167_4684_z0)
ob_bloco_dungeon_wall_4167_4685_z_20 = bpy.data.objects.new('Bloco_dungeon_wall_4167_4685_z-20', me_bloco_dungeon_wall_4167_4685_z_20)
ob_bloco_dungeon_wall_4167_4685_z0 = bpy.data.objects.new('Bloco_dungeon_wall_4167_4685_z0', me_bloco_dungeon_wall_4167_4685_z0)
ob_bloco_dungeon_wall_4167_4686_z_20 = bpy.data.objects.new('Bloco_dungeon_wall_4167_4686_z-20', me_bloco_dungeon_wall_4167_4686_z_20)
ob_bloco_dungeon_wall_4167_4686_z0 = bpy.data.objects.new('Bloco_dungeon_wall_4167_4686_z0', me_bloco_dungeon_wall_4167_4686_z0)
ob_parede_externa_leste_x4175_y4679_4686 = bpy.data.objects.new('Parede_Externa_Leste_X4175_Y4679_4686', None)
ob_bloco_stone_wall_4175_4679_z17 = bpy.data.objects.new('Bloco_stone_wall_4175_4679_z17', me_bloco_stone_wall_4175_4679_z17)
ob_bloco_stone_wall_4175_4680_z17 = bpy.data.objects.new('Bloco_stone_wall_4175_4680_z17', me_bloco_stone_wall_4175_4680_z17)
ob_bloco_stone_wall_4175_4681_z17 = bpy.data.objects.new('Bloco_stone_wall_4175_4681_z17', me_bloco_stone_wall_4175_4681_z17)
ob_bloco_stone_wall_4175_4682_z17 = bpy.data.objects.new('Bloco_stone_wall_4175_4682_z17', me_bloco_stone_wall_4175_4682_z17)
ob_bloco_stone_wall_4175_4683_z17 = bpy.data.objects.new('Bloco_stone_wall_4175_4683_z17', me_bloco_stone_wall_4175_4683_z17)
ob_bloco_stone_wall_4175_4684_z17 = bpy.data.objects.new('Bloco_stone_wall_4175_4684_z17', me_bloco_stone_wall_4175_4684_z17)
ob_bloco_stone_wall_4175_4685_z17 = bpy.data.objects.new('Bloco_stone_wall_4175_4685_z17', me_bloco_stone_wall_4175_4685_z17)
ob_bloco_stone_wall_4175_4686_z17 = bpy.data.objects.new('Bloco_stone_wall_4175_4686_z17', me_bloco_stone_wall_4175_4686_z17)
ob_moveis_decoracoes = bpy.data.objects.new('Moveis_Decoracoes', None)
ob_movel_web_4170_4676_z0 = bpy.data.objects.new('Movel_web_4170_4676_z0', me_movel_web_4170_4676_z0)
ob_movel_body_4168_4677_z0 = bpy.data.objects.new('Movel_body_4168_4677_z0', me_movel_body_4168_4677_z0)
ob_movel_garbage_4168_4678_z0 = bpy.data.objects.new('Movel_garbage_4168_4678_z0', me_movel_garbage_4168_4678_z0)
ob_movel_garbage_4171_4679_z0 = bpy.data.objects.new('Movel_garbage_4171_4679_z0', me_movel_garbage_4171_4679_z0)
ob_movel_fire_pit_4169_4680_z0 = bpy.data.objects.new('Movel_fire_pit_4169_4680_z0', me_movel_fire_pit_4169_4680_z0)
ob_movel_cauldron_4169_4680_z0 = bpy.data.objects.new('Movel_cauldron_4169_4680_z0', me_movel_cauldron_4169_4680_z0)
ob_movel_garbage_4168_4681_z0 = bpy.data.objects.new('Movel_garbage_4168_4681_z0', me_movel_garbage_4168_4681_z0)
ob_movel_body_part_4169_4681_z0 = bpy.data.objects.new('Movel_body_part_4169_4681_z0', me_movel_body_part_4169_4681_z0)
ob_movel_garbage_4171_4681_z0 = bpy.data.objects.new('Movel_garbage_4171_4681_z0', me_movel_garbage_4171_4681_z0)
ob_movel_garbage_4170_4684_z0 = bpy.data.objects.new('Movel_garbage_4170_4684_z0', me_movel_garbage_4170_4684_z0)
ob_movel_garbage_4171_4684_z0 = bpy.data.objects.new('Movel_garbage_4171_4684_z0', me_movel_garbage_4171_4684_z0)

# ---- transforms, parenting, visibility, modifiers, constraints
ob_parede_externa_norte_y4676_x4167_4167.location = (-4.0, -5.5, 2.4)
ob_parede_externa_norte_y4676_x4167_4167.empty_display_type = 'CUBE'
ob_bloco_dungeon_wall_4167_4676_z0.parent = ob_parede_externa_norte_y4676_x4167_4167
ob_bloco_dungeon_wall_4167_4676_z0.matrix_parent_inverse = Matrix(((1.0, -0.0, 0.0, 4.0), (-0.0, 1.0, -0.0, 5.5), (0.0, -0.0, 1.0, -2.4), (-0.0, 0.0, -0.0, 1.0)))
ob_bloco_dungeon_wall_4167_4676_z0.location = (-4.0, -5.825, 3.72)
ob_parede_externa_sul_y4687_x4167_4175.location = (0.0, 5.5, 0.0)
ob_parede_externa_sul_y4687_x4167_4175.empty_display_type = 'CUBE'
ob_bloco_dungeon_wall_4167_4687_z_20.parent = ob_parede_externa_sul_y4687_x4167_4175
ob_bloco_dungeon_wall_4167_4687_z_20.matrix_parent_inverse = Matrix(((1.0, -0.0, 0.0, -0.0), (-0.0, 1.0, -0.0, -5.5), (0.0, -0.0, 1.0, -0.0), (-0.0, 0.0, -0.0, 1.0)))
ob_bloco_dungeon_wall_4167_4687_z_20.location = (-4.0, 5.175, 1.32)
ob_bloco_dungeon_wall_4167_4687_z0.parent = ob_parede_externa_sul_y4687_x4167_4175
ob_bloco_dungeon_wall_4167_4687_z0.matrix_parent_inverse = Matrix(((1.0, -0.0, 0.0, -0.0), (-0.0, 1.0, -0.0, -5.5), (0.0, -0.0, 1.0, -0.0), (-0.0, 0.0, -0.0, 1.0)))
ob_bloco_dungeon_wall_4167_4687_z0.location = (-4.0, 5.175, 3.72)
ob_bloco_stone_wall_4168_4687_z17.parent = ob_parede_externa_sul_y4687_x4167_4175
ob_bloco_stone_wall_4168_4687_z17.matrix_parent_inverse = Matrix(((1.0, -0.0, 0.0, -0.0), (-0.0, 1.0, -0.0, -5.5), (0.0, -0.0, 1.0, -0.0), (-0.0, 0.0, -0.0, 1.0)))
ob_bloco_stone_wall_4168_4687_z17.location = (-3.0, 5.175, 4.62)
ob_bloco_stone_wall_4169_4687_z17.parent = ob_parede_externa_sul_y4687_x4167_4175
ob_bloco_stone_wall_4169_4687_z17.matrix_parent_inverse = Matrix(((1.0, -0.0, 0.0, -0.0), (-0.0, 1.0, -0.0, -5.5), (0.0, -0.0, 1.0, -0.0), (-0.0, 0.0, -0.0, 1.0)))
ob_bloco_stone_wall_4169_4687_z17.location = (-2.0, 5.175, 4.62)
ob_bloco_stone_wall_4170_4687_z17.parent = ob_parede_externa_sul_y4687_x4167_4175
ob_bloco_stone_wall_4170_4687_z17.matrix_parent_inverse = Matrix(((1.0, -0.0, 0.0, -0.0), (-0.0, 1.0, -0.0, -5.5), (0.0, -0.0, 1.0, -0.0), (-0.0, 0.0, -0.0, 1.0)))
ob_bloco_stone_wall_4170_4687_z17.location = (-1.0, 5.175, 4.62)
ob_bloco_stone_wall_4171_4687_z17.parent = ob_parede_externa_sul_y4687_x4167_4175
ob_bloco_stone_wall_4171_4687_z17.matrix_parent_inverse = Matrix(((1.0, -0.0, 0.0, -0.0), (-0.0, 1.0, -0.0, -5.5), (0.0, -0.0, 1.0, -0.0), (-0.0, 0.0, -0.0, 1.0)))
ob_bloco_stone_wall_4171_4687_z17.location = (0.0, 5.175, 4.62)
ob_bloco_stone_wall_4172_4687_z17.parent = ob_parede_externa_sul_y4687_x4167_4175
ob_bloco_stone_wall_4172_4687_z17.matrix_parent_inverse = Matrix(((1.0, -0.0, 0.0, -0.0), (-0.0, 1.0, -0.0, -5.5), (0.0, -0.0, 1.0, -0.0), (-0.0, 0.0, -0.0, 1.0)))
ob_bloco_stone_wall_4172_4687_z17.location = (1.0, 5.175, 4.62)
ob_bloco_stone_wall_4173_4687_z17.parent = ob_parede_externa_sul_y4687_x4167_4175
ob_bloco_stone_wall_4173_4687_z17.matrix_parent_inverse = Matrix(((1.0, -0.0, 0.0, -0.0), (-0.0, 1.0, -0.0, -5.5), (0.0, -0.0, 1.0, -0.0), (-0.0, 0.0, -0.0, 1.0)))
ob_bloco_stone_wall_4173_4687_z17.location = (2.0, 5.175, 4.62)
ob_bloco_stone_wall_4174_4687_z17.parent = ob_parede_externa_sul_y4687_x4167_4175
ob_bloco_stone_wall_4174_4687_z17.matrix_parent_inverse = Matrix(((1.0, -0.0, 0.0, -0.0), (-0.0, 1.0, -0.0, -5.5), (0.0, -0.0, 1.0, -0.0), (-0.0, 0.0, -0.0, 1.0)))
ob_bloco_stone_wall_4174_4687_z17.location = (3.0, 5.175, 4.62)
ob_bloco_stone_wall_4175_4687_z17.parent = ob_parede_externa_sul_y4687_x4167_4175
ob_bloco_stone_wall_4175_4687_z17.matrix_parent_inverse = Matrix(((1.0, -0.0, 0.0, -0.0), (-0.0, 1.0, -0.0, -5.5), (0.0, -0.0, 1.0, -0.0), (-0.0, 0.0, -0.0, 1.0)))
ob_bloco_stone_wall_4175_4687_z17.location = (4.0, 5.175, 4.62)
ob_parede_externa_oeste_x4167_y4677_4686.location = (-4.0, 0.0, 0.0)
ob_parede_externa_oeste_x4167_y4677_4686.empty_display_type = 'CUBE'
ob_bloco_dungeon_wall_4167_4677_z0.parent = ob_parede_externa_oeste_x4167_y4677_4686
ob_bloco_dungeon_wall_4167_4677_z0.matrix_parent_inverse = Matrix(((1.0, -0.0, 0.0, 4.0), (-0.0, 1.0, -0.0, 0.0), (0.0, -0.0, 1.0, -0.0), (-0.0, 0.0, -0.0, 1.0)))
ob_bloco_dungeon_wall_4167_4677_z0.location = (-4.325, -4.5, 3.72)
ob_bloco_dungeon_wall_4167_4678_z0.parent = ob_parede_externa_oeste_x4167_y4677_4686
ob_bloco_dungeon_wall_4167_4678_z0.matrix_parent_inverse = Matrix(((1.0, -0.0, 0.0, 4.0), (-0.0, 1.0, -0.0, 0.0), (0.0, -0.0, 1.0, -0.0), (-0.0, 0.0, -0.0, 1.0)))
ob_bloco_dungeon_wall_4167_4678_z0.location = (-4.325, -3.5, 3.72)
ob_bloco_dungeon_wall_4167_4679_z_20.parent = ob_parede_externa_oeste_x4167_y4677_4686
ob_bloco_dungeon_wall_4167_4679_z_20.matrix_parent_inverse = Matrix(((1.0, -0.0, 0.0, 4.0), (-0.0, 1.0, -0.0, 0.0), (0.0, -0.0, 1.0, -0.0), (-0.0, 0.0, -0.0, 1.0)))
ob_bloco_dungeon_wall_4167_4679_z_20.location = (-4.325, -2.5, 1.32)
ob_bloco_dungeon_wall_4167_4679_z0.parent = ob_parede_externa_oeste_x4167_y4677_4686
ob_bloco_dungeon_wall_4167_4679_z0.matrix_parent_inverse = Matrix(((1.0, -0.0, 0.0, 4.0), (-0.0, 1.0, -0.0, 0.0), (0.0, -0.0, 1.0, -0.0), (-0.0, 0.0, -0.0, 1.0)))
ob_bloco_dungeon_wall_4167_4679_z0.location = (-4.325, -2.5, 3.72)
ob_bloco_dungeon_wall_4167_4680_z_20.parent = ob_parede_externa_oeste_x4167_y4677_4686
ob_bloco_dungeon_wall_4167_4680_z_20.matrix_parent_inverse = Matrix(((1.0, -0.0, 0.0, 4.0), (-0.0, 1.0, -0.0, 0.0), (0.0, -0.0, 1.0, -0.0), (-0.0, 0.0, -0.0, 1.0)))
ob_bloco_dungeon_wall_4167_4680_z_20.location = (-4.325, -1.5, 1.32)
ob_bloco_dungeon_wall_4167_4680_z0.parent = ob_parede_externa_oeste_x4167_y4677_4686
ob_bloco_dungeon_wall_4167_4680_z0.matrix_parent_inverse = Matrix(((1.0, -0.0, 0.0, 4.0), (-0.0, 1.0, -0.0, 0.0), (0.0, -0.0, 1.0, -0.0), (-0.0, 0.0, -0.0, 1.0)))
ob_bloco_dungeon_wall_4167_4680_z0.location = (-4.325, -1.5, 3.72)
ob_bloco_dungeon_wall_4167_4681_z_20.parent = ob_parede_externa_oeste_x4167_y4677_4686
ob_bloco_dungeon_wall_4167_4681_z_20.matrix_parent_inverse = Matrix(((1.0, -0.0, 0.0, 4.0), (-0.0, 1.0, -0.0, 0.0), (0.0, -0.0, 1.0, -0.0), (-0.0, 0.0, -0.0, 1.0)))
ob_bloco_dungeon_wall_4167_4681_z_20.location = (-4.325, -0.5, 1.32)
ob_bloco_dungeon_wall_4167_4681_z0.parent = ob_parede_externa_oeste_x4167_y4677_4686
ob_bloco_dungeon_wall_4167_4681_z0.matrix_parent_inverse = Matrix(((1.0, -0.0, 0.0, 4.0), (-0.0, 1.0, -0.0, 0.0), (0.0, -0.0, 1.0, -0.0), (-0.0, 0.0, -0.0, 1.0)))
ob_bloco_dungeon_wall_4167_4681_z0.location = (-4.325, -0.5, 3.72)
ob_bloco_dungeon_wall_4167_4682_z_20.parent = ob_parede_externa_oeste_x4167_y4677_4686
ob_bloco_dungeon_wall_4167_4682_z_20.matrix_parent_inverse = Matrix(((1.0, -0.0, 0.0, 4.0), (-0.0, 1.0, -0.0, 0.0), (0.0, -0.0, 1.0, -0.0), (-0.0, 0.0, -0.0, 1.0)))
ob_bloco_dungeon_wall_4167_4682_z_20.location = (-4.325, 0.5, 1.32)
ob_bloco_dungeon_wall_4167_4682_z0.parent = ob_parede_externa_oeste_x4167_y4677_4686
ob_bloco_dungeon_wall_4167_4682_z0.matrix_parent_inverse = Matrix(((1.0, -0.0, 0.0, 4.0), (-0.0, 1.0, -0.0, 0.0), (0.0, -0.0, 1.0, -0.0), (-0.0, 0.0, -0.0, 1.0)))
ob_bloco_dungeon_wall_4167_4682_z0.location = (-4.325, 0.5, 3.72)
ob_bloco_dungeon_wall_4167_4683_z_20.parent = ob_parede_externa_oeste_x4167_y4677_4686
ob_bloco_dungeon_wall_4167_4683_z_20.matrix_parent_inverse = Matrix(((1.0, -0.0, 0.0, 4.0), (-0.0, 1.0, -0.0, 0.0), (0.0, -0.0, 1.0, -0.0), (-0.0, 0.0, -0.0, 1.0)))
ob_bloco_dungeon_wall_4167_4683_z_20.location = (-4.325, 1.5, 1.32)
ob_bloco_dungeon_wall_4167_4683_z0.parent = ob_parede_externa_oeste_x4167_y4677_4686
ob_bloco_dungeon_wall_4167_4683_z0.matrix_parent_inverse = Matrix(((1.0, -0.0, 0.0, 4.0), (-0.0, 1.0, -0.0, 0.0), (0.0, -0.0, 1.0, -0.0), (-0.0, 0.0, -0.0, 1.0)))
ob_bloco_dungeon_wall_4167_4683_z0.location = (-4.325, 1.5, 3.72)
ob_bloco_dungeon_wall_4167_4684_z_20.parent = ob_parede_externa_oeste_x4167_y4677_4686
ob_bloco_dungeon_wall_4167_4684_z_20.matrix_parent_inverse = Matrix(((1.0, -0.0, 0.0, 4.0), (-0.0, 1.0, -0.0, 0.0), (0.0, -0.0, 1.0, -0.0), (-0.0, 0.0, -0.0, 1.0)))
ob_bloco_dungeon_wall_4167_4684_z_20.location = (-4.325, 2.5, 1.32)
ob_bloco_dungeon_wall_4167_4684_z0.parent = ob_parede_externa_oeste_x4167_y4677_4686
ob_bloco_dungeon_wall_4167_4684_z0.matrix_parent_inverse = Matrix(((1.0, -0.0, 0.0, 4.0), (-0.0, 1.0, -0.0, 0.0), (0.0, -0.0, 1.0, -0.0), (-0.0, 0.0, -0.0, 1.0)))
ob_bloco_dungeon_wall_4167_4684_z0.location = (-4.325, 2.5, 3.72)
ob_bloco_dungeon_wall_4167_4685_z_20.parent = ob_parede_externa_oeste_x4167_y4677_4686
ob_bloco_dungeon_wall_4167_4685_z_20.matrix_parent_inverse = Matrix(((1.0, -0.0, 0.0, 4.0), (-0.0, 1.0, -0.0, 0.0), (0.0, -0.0, 1.0, -0.0), (-0.0, 0.0, -0.0, 1.0)))
ob_bloco_dungeon_wall_4167_4685_z_20.location = (-4.325, 3.5, 1.32)
ob_bloco_dungeon_wall_4167_4685_z0.parent = ob_parede_externa_oeste_x4167_y4677_4686
ob_bloco_dungeon_wall_4167_4685_z0.matrix_parent_inverse = Matrix(((1.0, -0.0, 0.0, 4.0), (-0.0, 1.0, -0.0, 0.0), (0.0, -0.0, 1.0, -0.0), (-0.0, 0.0, -0.0, 1.0)))
ob_bloco_dungeon_wall_4167_4685_z0.location = (-4.325, 3.5, 3.72)
ob_bloco_dungeon_wall_4167_4686_z_20.parent = ob_parede_externa_oeste_x4167_y4677_4686
ob_bloco_dungeon_wall_4167_4686_z_20.matrix_parent_inverse = Matrix(((1.0, -0.0, 0.0, 4.0), (-0.0, 1.0, -0.0, 0.0), (0.0, -0.0, 1.0, -0.0), (-0.0, 0.0, -0.0, 1.0)))
ob_bloco_dungeon_wall_4167_4686_z_20.location = (-4.325, 4.5, 1.32)
ob_bloco_dungeon_wall_4167_4686_z0.parent = ob_parede_externa_oeste_x4167_y4677_4686
ob_bloco_dungeon_wall_4167_4686_z0.matrix_parent_inverse = Matrix(((1.0, -0.0, 0.0, 4.0), (-0.0, 1.0, -0.0, 0.0), (0.0, -0.0, 1.0, -0.0), (-0.0, 0.0, -0.0, 1.0)))
ob_bloco_dungeon_wall_4167_4686_z0.location = (-4.325, 4.5, 3.72)
ob_parede_externa_leste_x4175_y4679_4686.location = (4.0, 1.0, 4.44)
ob_parede_externa_leste_x4175_y4679_4686.empty_display_type = 'CUBE'
ob_bloco_stone_wall_4175_4679_z17.parent = ob_parede_externa_leste_x4175_y4679_4686
ob_bloco_stone_wall_4175_4679_z17.matrix_parent_inverse = Matrix(((1.0, -0.0, 0.0, -4.0), (-0.0, 1.0, -0.0, -1.0), (0.0, -0.0, 1.0, -4.44), (-0.0, 0.0, -0.0, 1.0)))
ob_bloco_stone_wall_4175_4679_z17.location = (3.675, -2.5, 4.62)
ob_bloco_stone_wall_4175_4680_z17.parent = ob_parede_externa_leste_x4175_y4679_4686
ob_bloco_stone_wall_4175_4680_z17.matrix_parent_inverse = Matrix(((1.0, -0.0, 0.0, -4.0), (-0.0, 1.0, -0.0, -1.0), (0.0, -0.0, 1.0, -4.44), (-0.0, 0.0, -0.0, 1.0)))
ob_bloco_stone_wall_4175_4680_z17.location = (3.675, -1.5, 4.62)
ob_bloco_stone_wall_4175_4681_z17.parent = ob_parede_externa_leste_x4175_y4679_4686
ob_bloco_stone_wall_4175_4681_z17.matrix_parent_inverse = Matrix(((1.0, -0.0, 0.0, -4.0), (-0.0, 1.0, -0.0, -1.0), (0.0, -0.0, 1.0, -4.44), (-0.0, 0.0, -0.0, 1.0)))
ob_bloco_stone_wall_4175_4681_z17.location = (3.675, -0.5, 4.62)
ob_bloco_stone_wall_4175_4682_z17.parent = ob_parede_externa_leste_x4175_y4679_4686
ob_bloco_stone_wall_4175_4682_z17.matrix_parent_inverse = Matrix(((1.0, -0.0, 0.0, -4.0), (-0.0, 1.0, -0.0, -1.0), (0.0, -0.0, 1.0, -4.44), (-0.0, 0.0, -0.0, 1.0)))
ob_bloco_stone_wall_4175_4682_z17.location = (3.675, 0.5, 4.62)
ob_bloco_stone_wall_4175_4683_z17.parent = ob_parede_externa_leste_x4175_y4679_4686
ob_bloco_stone_wall_4175_4683_z17.matrix_parent_inverse = Matrix(((1.0, -0.0, 0.0, -4.0), (-0.0, 1.0, -0.0, -1.0), (0.0, -0.0, 1.0, -4.44), (-0.0, 0.0, -0.0, 1.0)))
ob_bloco_stone_wall_4175_4683_z17.location = (3.675, 1.5, 4.62)
ob_bloco_stone_wall_4175_4684_z17.parent = ob_parede_externa_leste_x4175_y4679_4686
ob_bloco_stone_wall_4175_4684_z17.matrix_parent_inverse = Matrix(((1.0, -0.0, 0.0, -4.0), (-0.0, 1.0, -0.0, -1.0), (0.0, -0.0, 1.0, -4.44), (-0.0, 0.0, -0.0, 1.0)))
ob_bloco_stone_wall_4175_4684_z17.location = (3.675, 2.5, 4.62)
ob_bloco_stone_wall_4175_4685_z17.parent = ob_parede_externa_leste_x4175_y4679_4686
ob_bloco_stone_wall_4175_4685_z17.matrix_parent_inverse = Matrix(((1.0, -0.0, 0.0, -4.0), (-0.0, 1.0, -0.0, -1.0), (0.0, -0.0, 1.0, -4.44), (-0.0, 0.0, -0.0, 1.0)))
ob_bloco_stone_wall_4175_4685_z17.location = (3.675, 3.5, 4.62)
ob_bloco_stone_wall_4175_4686_z17.parent = ob_parede_externa_leste_x4175_y4679_4686
ob_bloco_stone_wall_4175_4686_z17.matrix_parent_inverse = Matrix(((1.0, -0.0, 0.0, -4.0), (-0.0, 1.0, -0.0, -1.0), (0.0, -0.0, 1.0, -4.44), (-0.0, 0.0, -0.0, 1.0)))
ob_bloco_stone_wall_4175_4686_z17.location = (3.675, 4.5, 4.62)
ob_moveis_decoracoes.location = (0.0, 0.0, 0.0)
ob_moveis_decoracoes.empty_display_type = 'CUBE'
ob_movel_web_4170_4676_z0.parent = ob_moveis_decoracoes
ob_movel_web_4170_4676_z0.location = (-1.0, -5.5, 2.46)
ob_movel_body_4168_4677_z0.parent = ob_moveis_decoracoes
ob_movel_body_4168_4677_z0.location = (-3.0, -4.5, 2.46)
ob_movel_garbage_4168_4678_z0.parent = ob_moveis_decoracoes
ob_movel_garbage_4168_4678_z0.location = (-3.0, -3.5, 2.46)
ob_movel_garbage_4171_4679_z0.parent = ob_moveis_decoracoes
ob_movel_garbage_4171_4679_z0.location = (0.0, -2.5, 2.46)
ob_movel_fire_pit_4169_4680_z0.parent = ob_moveis_decoracoes
ob_movel_fire_pit_4169_4680_z0.location = (-2.0, -1.5, 2.46)
ob_movel_cauldron_4169_4680_z0.parent = ob_moveis_decoracoes
ob_movel_cauldron_4169_4680_z0.location = (-2.0, -1.5, 3.3)
ob_movel_garbage_4168_4681_z0.parent = ob_moveis_decoracoes
ob_movel_garbage_4168_4681_z0.location = (-3.0, -0.5, 2.46)
ob_movel_body_part_4169_4681_z0.parent = ob_moveis_decoracoes
ob_movel_body_part_4169_4681_z0.location = (-2.0, -0.5, 2.46)
ob_movel_garbage_4171_4681_z0.parent = ob_moveis_decoracoes
ob_movel_garbage_4171_4681_z0.location = (0.0, -0.5, 2.46)
ob_movel_garbage_4170_4684_z0.parent = ob_moveis_decoracoes
ob_movel_garbage_4170_4684_z0.location = (-1.0, 2.5, 2.46)
ob_movel_garbage_4171_4684_z0.parent = ob_moveis_decoracoes
ob_movel_garbage_4171_4684_z0.location = (0.0, 2.5, 2.46)

# ---- collection membership
col_01_paredes_externas.objects.link(ob_parede_externa_norte_y4676_x4167_4167)
col_01_paredes_externas.objects.link(ob_bloco_dungeon_wall_4167_4676_z0)
col_01_paredes_externas.objects.link(ob_parede_externa_sul_y4687_x4167_4175)
col_01_paredes_externas.objects.link(ob_bloco_dungeon_wall_4167_4687_z_20)
col_01_paredes_externas.objects.link(ob_bloco_dungeon_wall_4167_4687_z0)
col_01_paredes_externas.objects.link(ob_bloco_stone_wall_4168_4687_z17)
col_01_paredes_externas.objects.link(ob_bloco_stone_wall_4169_4687_z17)
col_01_paredes_externas.objects.link(ob_bloco_stone_wall_4170_4687_z17)
col_01_paredes_externas.objects.link(ob_bloco_stone_wall_4171_4687_z17)
col_01_paredes_externas.objects.link(ob_bloco_stone_wall_4172_4687_z17)
col_01_paredes_externas.objects.link(ob_bloco_stone_wall_4173_4687_z17)
col_01_paredes_externas.objects.link(ob_bloco_stone_wall_4174_4687_z17)
col_01_paredes_externas.objects.link(ob_bloco_stone_wall_4175_4687_z17)
col_01_paredes_externas.objects.link(ob_parede_externa_oeste_x4167_y4677_4686)
col_01_paredes_externas.objects.link(ob_bloco_dungeon_wall_4167_4677_z0)
col_01_paredes_externas.objects.link(ob_bloco_dungeon_wall_4167_4678_z0)
col_01_paredes_externas.objects.link(ob_bloco_dungeon_wall_4167_4679_z_20)
col_01_paredes_externas.objects.link(ob_bloco_dungeon_wall_4167_4679_z0)
col_01_paredes_externas.objects.link(ob_bloco_dungeon_wall_4167_4680_z_20)
col_01_paredes_externas.objects.link(ob_bloco_dungeon_wall_4167_4680_z0)
col_01_paredes_externas.objects.link(ob_bloco_dungeon_wall_4167_4681_z_20)
col_01_paredes_externas.objects.link(ob_bloco_dungeon_wall_4167_4681_z0)
col_01_paredes_externas.objects.link(ob_bloco_dungeon_wall_4167_4682_z_20)
col_01_paredes_externas.objects.link(ob_bloco_dungeon_wall_4167_4682_z0)
col_01_paredes_externas.objects.link(ob_bloco_dungeon_wall_4167_4683_z_20)
col_01_paredes_externas.objects.link(ob_bloco_dungeon_wall_4167_4683_z0)
col_01_paredes_externas.objects.link(ob_bloco_dungeon_wall_4167_4684_z_20)
col_01_paredes_externas.objects.link(ob_bloco_dungeon_wall_4167_4684_z0)
col_01_paredes_externas.objects.link(ob_bloco_dungeon_wall_4167_4685_z_20)
col_01_paredes_externas.objects.link(ob_bloco_dungeon_wall_4167_4685_z0)
col_01_paredes_externas.objects.link(ob_bloco_dungeon_wall_4167_4686_z_20)
col_01_paredes_externas.objects.link(ob_bloco_dungeon_wall_4167_4686_z0)
col_01_paredes_externas.objects.link(ob_parede_externa_leste_x4175_y4679_4686)
col_01_paredes_externas.objects.link(ob_bloco_stone_wall_4175_4679_z17)
col_01_paredes_externas.objects.link(ob_bloco_stone_wall_4175_4680_z17)
col_01_paredes_externas.objects.link(ob_bloco_stone_wall_4175_4681_z17)
col_01_paredes_externas.objects.link(ob_bloco_stone_wall_4175_4682_z17)
col_01_paredes_externas.objects.link(ob_bloco_stone_wall_4175_4683_z17)
col_01_paredes_externas.objects.link(ob_bloco_stone_wall_4175_4684_z17)
col_01_paredes_externas.objects.link(ob_bloco_stone_wall_4175_4685_z17)
col_01_paredes_externas.objects.link(ob_bloco_stone_wall_4175_4686_z17)
col_04_moveis_decoracoes.objects.link(ob_moveis_decoracoes)
col_04_moveis_decoracoes.objects.link(ob_movel_web_4170_4676_z0)
col_04_moveis_decoracoes.objects.link(ob_movel_body_4168_4677_z0)
col_04_moveis_decoracoes.objects.link(ob_movel_garbage_4168_4678_z0)
col_04_moveis_decoracoes.objects.link(ob_movel_garbage_4171_4679_z0)
col_04_moveis_decoracoes.objects.link(ob_movel_fire_pit_4169_4680_z0)
col_04_moveis_decoracoes.objects.link(ob_movel_cauldron_4169_4680_z0)
col_04_moveis_decoracoes.objects.link(ob_movel_garbage_4168_4681_z0)
col_04_moveis_decoracoes.objects.link(ob_movel_body_part_4169_4681_z0)
col_04_moveis_decoracoes.objects.link(ob_movel_garbage_4171_4681_z0)
col_04_moveis_decoracoes.objects.link(ob_movel_garbage_4170_4684_z0)
col_04_moveis_decoracoes.objects.link(ob_movel_garbage_4171_4684_z0)

# ---- scene / render settings (as saved in the file)
scene.frame_start = 1; scene.frame_end = 250; scene.frame_set(1)
scene.render.engine = 'BLENDER_EEVEE_NEXT'
scene.render.bake_bias = 0.0
scene.render.bake_samples = 0
scene.cycles.sampling_pattern = 'TABULATED_SOBOL'
scene.eevee.use_volume_custom_range = False
bpy.context.view_layer.update()

# ---- added for rendering (the .blend has no active camera and no usable light): camera, sun + grey world if the file has none
cam_auto = bpy.data.cameras.new('AutoCamera')
cam_auto.lens = 50.0
cam_auto.sensor_width = 36.0
cam_auto.clip_end = 1000.0
ob_auto_camera = bpy.data.objects.new('AutoCamera', cam_auto)
scene.collection.objects.link(ob_auto_camera)
ob_auto_camera.location = (14.1902, -17.3532, 13.8721)
ob_auto_camera.rotation_euler = (1.09748, -7.21219e-08, 0.694738)
scene.camera = ob_auto_camera
light_auto_sun = bpy.data.lights.new('AutoSun', 'SUN')
light_auto_sun.energy = 3.0
light_auto_sun.angle = 0.0523599
ob_auto_sun = bpy.data.objects.new('AutoSun', light_auto_sun)
scene.collection.objects.link(ob_auto_sun)
ob_auto_sun.rotation_euler = (0.872665, 0.174533, 0.523599)
if scene.world is None:
    world_auto = bpy.data.worlds.new('AutoWorld')
    world_auto.color = (0.3, 0.3, 0.3)
    scene.world = world_auto
bpy.context.view_layer.update()
